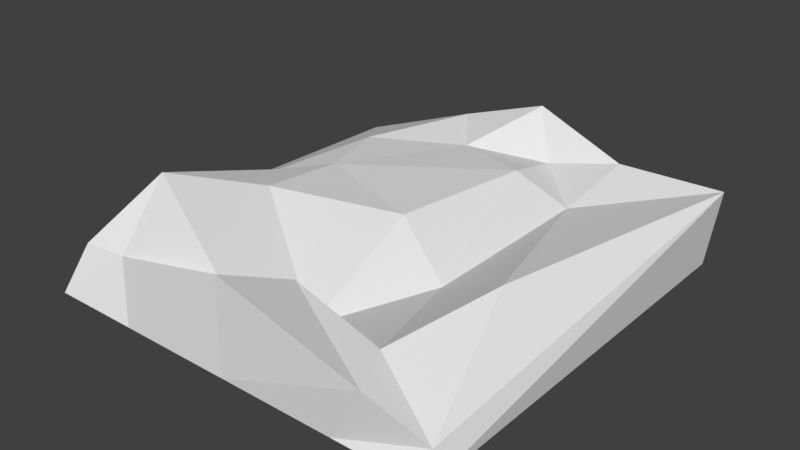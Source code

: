 # Source: Desert.blend  (saved by Blender 2.79.0; exported with 4.5.12 LTS)
import bpy
from mathutils import Matrix  # noqa: F401  (used for matrix-valued properties, if any)

bpy.ops.wm.read_factory_settings(use_empty=True)
scene = bpy.context.scene
scene.name = 'Scene'

# ---- collections
col_collection_1 = bpy.data.collections.new('Collection 1'); scene.collection.children.link(col_collection_1)

# ---- materials (node trees are filled in below, after node groups)
mat_material_012 = bpy.data.materials.new('Material.012')
mat_material_012.alpha_threshold = 0.0
mat_material_012.diffuse_color = (0.6043, 0.6828, 0.07382, 1.0)
mat_material_012.roughness = 0.5

# ---- material node trees
mat_material_012.use_nodes = True; mat_material_012.node_tree.nodes.clear()
_N = mat_material_012.node_tree.nodes; _L = mat_material_012.node_tree.links
n0 = _N.new('ShaderNodeOutputMaterial'); n0.name = 'Material Output'; n0.location = (300, 300)
n1 = _N.new('ShaderNodeBsdfDiffuse'); n1.name = 'Diffuse BSDF'; n1.location = (10, 300)
_L.new(n1.outputs[0], n0.inputs[0])
n0.is_active_output = True

# ---- world
world_world = bpy.data.worlds.new('World'); scene.world = world_world
world_world.color = (0.05088, 0.05088, 0.05088)
world_world.use_sun_shadow = False
world_world.sun_shadow_jitter_overblur = 0.0
world_world.cycles.sampling_method = 'MANUAL'

# ---- meshes
me_icosphere = bpy.data.meshes.new('Icosphere')
me_icosphere.from_pydata([(0.2653, -1.021, 0.1309), (-0.6947, -0.6309, 0.1309), (-0.6947, 0.6309, 0.1309), (0.2653, 1.021, 0.1309), (0.8586, -6.877e-10, 0.1309), (-4.296e-08, -6.877e-10, 0.1309), (1.2, -1.2, 0.1309), (1.2, 1.2, 0.1309), (-4.296e-08, -1.2, 0.1309), (0.6771, -1.2, 0.1309), (-1.2, -1.2, 0.1309), (-0.6771, -1.2, 0.1309), (-0.6771, 1.2, 0.1309), (-1.2, 1.2, 0.1309), (0.6771, 1.2, 0.1309), (-4.296e-08, 1.2, 0.1309), (0.6607, -0.6, 0.1309), (-0.2524, -0.9708, 0.1309), (-0.8166, -6.877e-10, 0.1309), (-0.2524, 0.9708, 0.1309), (0.6607, 0.6, 0.1309), (0.156, -0.6, 0.1309), (0.5047, -6.877e-10, 0.1309), (-0.4083, -0.3708, 0.1309), (-0.4083, 0.3708, 0.1309), (0.156, 0.6, 0.1309), (1.249, 1.234, 0.5643), (0.9354, -0.3353, 0.5836), (0.8647, -1.208, 0.459), (0.08561, -0.7852, 0.4989), (-0.8796, -1.042, 0.3922), (-0.8945, -0.734, 0.7418), (-1.182, 1.243, 0.2954), (-0.7285, 0.6586, 0.5345), (0.06075, 1.298, 0.7363), (0.2615, 1.079, 0.5017), (0.7506, -0.9554, 0.4839), (-0.2262, -0.981, 0.4886), (-0.8221, 0.004984, 0.5236), (-0.2082, 0.9276, 0.5342), (0.6016, 0.7399, 0.4505), (0.1811, -0.7891, 0.2923), (0.522, -0.2325, 0.3742), (0.1422, -0.06698, 0.5789), (-0.5798, -0.298, 0.6048), (-0.57, 0.1928, 0.5673), (0.2714, 0.7365, 0.5789), (1.157, -1.111, 0.2613), (-0.03469, -1.157, 0.6464), (-1.108, -1.082, 0.4055), (-0.418, 1.218, 0.5896), (0.6571, 1.172, 0.5789)], [], [(0, 21, 16), (1, 23, 17), (2, 24, 18), (3, 25, 19), (4, 22, 20), (22, 5, 25), (22, 25, 20), (20, 25, 3), (25, 5, 24), (25, 24, 19), (19, 24, 2), (24, 5, 23), (24, 23, 18), (18, 23, 1), (23, 5, 21), (23, 21, 17), (17, 21, 0), (21, 5, 22), (21, 22, 16), (16, 22, 4), (7, 4, 20), (7, 20, 14), (14, 20, 3), (15, 3, 19), (15, 19, 12), (12, 19, 2), (13, 2, 18), (13, 18, 10), (10, 18, 1), (11, 1, 17), (11, 17, 8), (8, 17, 0), (9, 0, 16), (9, 16, 6), (6, 16, 4), (14, 3, 15), (12, 2, 13), (10, 1, 11), (8, 0, 9), (6, 4, 7), (29, 36, 41), (31, 37, 44), (33, 38, 45), (35, 39, 46), (27, 40, 42), (42, 46, 43), (42, 40, 46), (40, 35, 46), (46, 45, 43), (46, 39, 45), (39, 33, 45), (45, 44, 43), (45, 38, 44), (38, 31, 44), (44, 41, 43), (44, 37, 41), (37, 29, 41), (41, 42, 43), (41, 36, 42), (36, 27, 42), (26, 40, 27), (26, 51, 40), (51, 35, 40), (34, 39, 35), (34, 50, 39), (50, 33, 39), (32, 38, 33), (32, 49, 38), (49, 31, 38), (30, 37, 31), (30, 48, 37), (48, 29, 37), (28, 36, 29), (28, 47, 36), (47, 27, 36), (51, 34, 35), (50, 32, 33), (49, 30, 31), (48, 28, 29), (47, 26, 27), (15, 12, 50, 34), (8, 9, 28, 48), (7, 14, 51, 26), (14, 15, 34, 51), (6, 7, 26, 47), (12, 13, 32, 50), (9, 6, 47, 28), (11, 8, 48, 30), (10, 11, 30, 49), (13, 10, 49, 32)])
me_icosphere.materials.append(mat_material_012)
me_icosphere.use_remesh_preserve_volume = False
me_icosphere.use_remesh_preserve_attributes = False
me_icosphere.use_mirror_vertex_groups = False
me_icosphere.update()

# ---- objects
ob_icosphere = bpy.data.objects.new('Icosphere', me_icosphere)

# ---- transforms, parenting, visibility, modifiers, constraints
ob_icosphere.location = (0.0, 0.0, 0.0)
ob_icosphere.lineart.crease_threshold = 0.0

# ---- collection membership
col_collection_1.objects.link(ob_icosphere)

# ---- scene / render settings (as saved in the file)
scene.frame_start = 1; scene.frame_end = 250; scene.frame_set(1)
scene.render.engine = 'CYCLES'
scene.render.resolution_percentage = 50
scene.render.dither_intensity = 0.0
scene.cycles.use_denoising = False
scene.cycles.samples = 128
scene.cycles.sampling_pattern = 'TABULATED_SOBOL'
scene.cycles.use_adaptive_sampling = False
scene.cycles.use_light_tree = False
scene.cycles.blur_glossy = 0.0
scene.cycles.sample_clamp_indirect = 0.0
scene.view_settings.view_transform = 'Standard'
bpy.context.view_layer.update()

# ---- added for rendering (the .blend has no active camera and no usable light): camera, sun
cam_auto = bpy.data.cameras.new('AutoCamera')
cam_auto.lens = 50.0
cam_auto.sensor_width = 36.0
cam_auto.clip_end = 1000.0
ob_auto_camera = bpy.data.objects.new('AutoCamera', cam_auto)
scene.collection.objects.link(ob_auto_camera)
ob_auto_camera.location = (3.31527, -3.9041, 3.06913)
ob_auto_camera.rotation_euler = (1.09748, -7.21219e-08, 0.694738)
scene.camera = ob_auto_camera
light_auto_sun = bpy.data.lights.new('AutoSun', 'SUN')
light_auto_sun.energy = 3.0
light_auto_sun.angle = 0.0523599
ob_auto_sun = bpy.data.objects.new('AutoSun', light_auto_sun)
scene.collection.objects.link(ob_auto_sun)
ob_auto_sun.rotation_euler = (0.872665, 0.174533, 0.523599)
bpy.context.view_layer.update()
